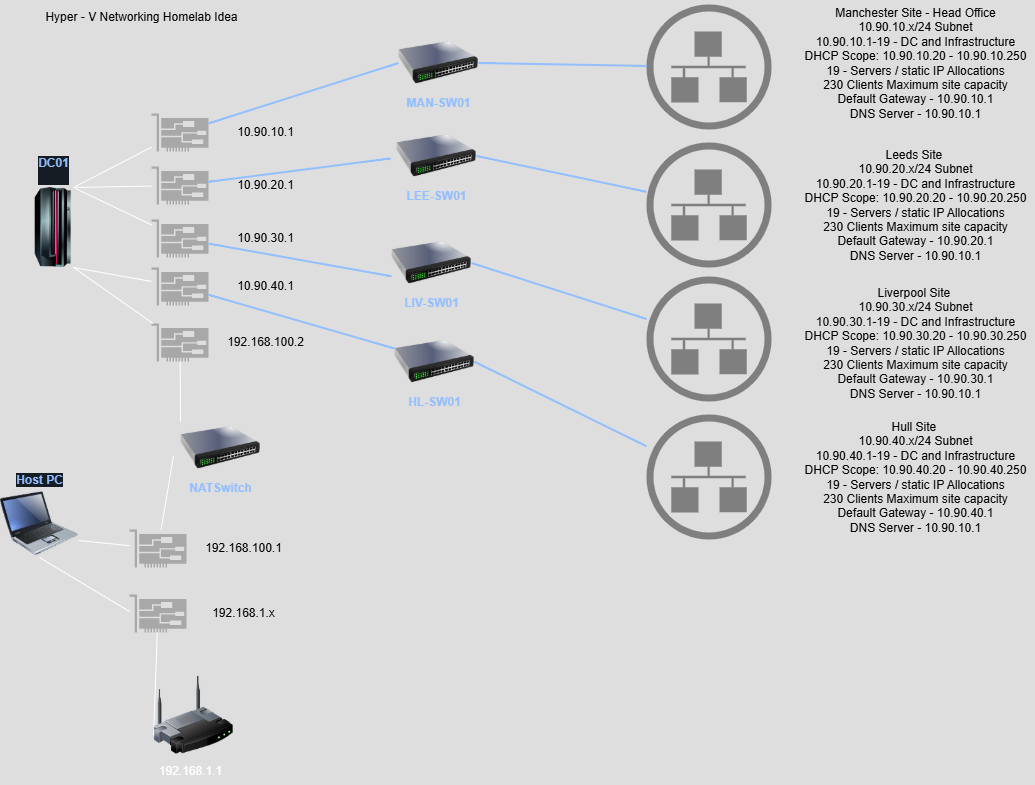

The diagram above was exported from draw.io. Its source (the exported page's mxGraphModel, read from the mxfile embedded in the PNG):
<mxGraphModel dx="2628" dy="777" grid="0" gridSize="10" guides="1" tooltips="1" connect="1" arrows="1" fold="1" page="0" pageScale="1" pageWidth="827" pageHeight="1169" background="none" math="1" shadow="0">
  <root>
    <mxCell id="X5NqExCQtvZxIxQ7pmgY-0" />
    <mxCell id="1" parent="X5NqExCQtvZxIxQ7pmgY-0" />
    <object label="&lt;div&gt;DC01&lt;/div&gt;&lt;div&gt;&lt;br&gt;&lt;/div&gt;" placeholders="1" id="Gr0Zq-AI6Quabplr0KPa-104">
      <mxCell style="image;html=1;image=img/lib/clip_art/computers/Mainframe_128x128.png;strokeColor=none;strokeWidth=2;fillColor=#EDF5FF;fontSize=12;fontColor=#0A3DA3;labelBackgroundColor=#EDF5FF;fontStyle=1;labelBorderColor=none;labelPosition=center;verticalLabelPosition=top;align=center;verticalAlign=bottom;" parent="1" vertex="1">
        <mxGeometry x="-1014" y="328" width="80" height="80" as="geometry" />
      </mxCell>
    </object>
    <mxCell id="9aD2Jwg-aMI2aXnKk8Dl-1" value="" style="sketch=0;pointerEvents=1;shadow=0;dashed=0;html=1;strokeColor=none;fillColor=#505050;labelPosition=center;verticalLabelPosition=bottom;verticalAlign=top;outlineConnect=0;align=center;shape=mxgraph.office.devices.nic;" vertex="1" parent="1">
      <mxGeometry x="-876" y="408" width="57" height="38" as="geometry" />
    </mxCell>
    <mxCell id="9aD2Jwg-aMI2aXnKk8Dl-2" value="" style="sketch=0;pointerEvents=1;shadow=0;dashed=0;html=1;strokeColor=none;fillColor=#505050;labelPosition=center;verticalLabelPosition=bottom;verticalAlign=top;outlineConnect=0;align=center;shape=mxgraph.office.devices.nic;" vertex="1" parent="1">
      <mxGeometry x="-876" y="254" width="57" height="38" as="geometry" />
    </mxCell>
    <mxCell id="9aD2Jwg-aMI2aXnKk8Dl-3" value="" style="sketch=0;pointerEvents=1;shadow=0;dashed=0;html=1;strokeColor=none;fillColor=#505050;labelPosition=center;verticalLabelPosition=bottom;verticalAlign=top;outlineConnect=0;align=center;shape=mxgraph.office.devices.nic;" vertex="1" parent="1">
      <mxGeometry x="-876" y="360" width="57" height="38" as="geometry" />
    </mxCell>
    <mxCell id="9aD2Jwg-aMI2aXnKk8Dl-4" value="" style="sketch=0;pointerEvents=1;shadow=0;dashed=0;html=1;strokeColor=none;fillColor=#505050;labelPosition=center;verticalLabelPosition=bottom;verticalAlign=top;outlineConnect=0;align=center;shape=mxgraph.office.devices.nic;" vertex="1" parent="1">
      <mxGeometry x="-876" y="307" width="57" height="38" as="geometry" />
    </mxCell>
    <mxCell id="9aD2Jwg-aMI2aXnKk8Dl-5" value="" style="sketch=0;pointerEvents=1;shadow=0;dashed=0;html=1;strokeColor=none;fillColor=#505050;labelPosition=center;verticalLabelPosition=bottom;verticalAlign=top;outlineConnect=0;align=center;shape=mxgraph.office.devices.nic;" vertex="1" parent="1">
      <mxGeometry x="-876" y="464" width="57" height="38" as="geometry" />
    </mxCell>
    <mxCell id="9aD2Jwg-aMI2aXnKk8Dl-6" value="10.90.10.1" style="text;html=1;align=center;verticalAlign=middle;resizable=0;points=[];autosize=1;strokeColor=none;fillColor=none;fontColor=light-dark(#000000,#000000);" vertex="1" parent="1">
      <mxGeometry x="-800" y="260" width="75" height="26" as="geometry" />
    </mxCell>
    <mxCell id="9aD2Jwg-aMI2aXnKk8Dl-7" value="10.90.20.1" style="text;html=1;align=center;verticalAlign=middle;resizable=0;points=[];autosize=1;strokeColor=none;fillColor=none;fontColor=light-dark(#000000,#000000);" vertex="1" parent="1">
      <mxGeometry x="-800" y="313" width="75" height="26" as="geometry" />
    </mxCell>
    <mxCell id="9aD2Jwg-aMI2aXnKk8Dl-8" value="10.90.30.1" style="text;html=1;align=center;verticalAlign=middle;resizable=0;points=[];autosize=1;strokeColor=none;fillColor=none;fontColor=light-dark(#000000,#000000);" vertex="1" parent="1">
      <mxGeometry x="-800" y="366" width="75" height="26" as="geometry" />
    </mxCell>
    <mxCell id="9aD2Jwg-aMI2aXnKk8Dl-9" value="10.90.40.1" style="text;html=1;align=center;verticalAlign=middle;resizable=0;points=[];autosize=1;strokeColor=none;fillColor=none;fontColor=light-dark(#000000,#000000);" vertex="1" parent="1">
      <mxGeometry x="-800" y="414" width="75" height="26" as="geometry" />
    </mxCell>
    <mxCell id="9aD2Jwg-aMI2aXnKk8Dl-10" value="192.168.100.2" style="text;html=1;align=center;verticalAlign=middle;resizable=0;points=[];autosize=1;strokeColor=none;fillColor=none;fontColor=light-dark(#000000,#000000);" vertex="1" parent="1">
      <mxGeometry x="-810" y="470" width="95" height="26" as="geometry" />
    </mxCell>
    <mxCell id="9aD2Jwg-aMI2aXnKk8Dl-11" value="" style="endArrow=none;html=1;rounded=0;exitX=0.75;exitY=0;exitDx=0;exitDy=0;" edge="1" parent="1" source="Gr0Zq-AI6Quabplr0KPa-104" target="9aD2Jwg-aMI2aXnKk8Dl-2">
      <mxGeometry width="50" height="50" relative="1" as="geometry">
        <mxPoint x="-377" y="543" as="sourcePoint" />
        <mxPoint x="-327" y="493" as="targetPoint" />
      </mxGeometry>
    </mxCell>
    <mxCell id="9aD2Jwg-aMI2aXnKk8Dl-12" value="" style="endArrow=none;html=1;rounded=0;exitX=0.75;exitY=0;exitDx=0;exitDy=0;" edge="1" parent="1" source="Gr0Zq-AI6Quabplr0KPa-104" target="9aD2Jwg-aMI2aXnKk8Dl-4">
      <mxGeometry width="50" height="50" relative="1" as="geometry">
        <mxPoint x="-910" y="391" as="sourcePoint" />
        <mxPoint x="-866" y="298" as="targetPoint" />
      </mxGeometry>
    </mxCell>
    <mxCell id="9aD2Jwg-aMI2aXnKk8Dl-13" value="" style="endArrow=none;html=1;rounded=0;exitX=0.75;exitY=0;exitDx=0;exitDy=0;" edge="1" parent="1" source="Gr0Zq-AI6Quabplr0KPa-104" target="9aD2Jwg-aMI2aXnKk8Dl-3">
      <mxGeometry width="50" height="50" relative="1" as="geometry">
        <mxPoint x="-934" y="348" as="sourcePoint" />
        <mxPoint x="-856" y="308" as="targetPoint" />
      </mxGeometry>
    </mxCell>
    <mxCell id="9aD2Jwg-aMI2aXnKk8Dl-14" value="" style="endArrow=none;html=1;rounded=0;exitX=0.75;exitY=1;exitDx=0;exitDy=0;" edge="1" parent="1" source="Gr0Zq-AI6Quabplr0KPa-104" target="9aD2Jwg-aMI2aXnKk8Dl-1">
      <mxGeometry width="50" height="50" relative="1" as="geometry">
        <mxPoint x="-924" y="358" as="sourcePoint" />
        <mxPoint x="-846" y="318" as="targetPoint" />
      </mxGeometry>
    </mxCell>
    <mxCell id="9aD2Jwg-aMI2aXnKk8Dl-15" value="" style="endArrow=none;html=1;rounded=0;exitX=0.75;exitY=1;exitDx=0;exitDy=0;" edge="1" parent="1" source="Gr0Zq-AI6Quabplr0KPa-104" target="9aD2Jwg-aMI2aXnKk8Dl-5">
      <mxGeometry width="50" height="50" relative="1" as="geometry">
        <mxPoint x="-914" y="368" as="sourcePoint" />
        <mxPoint x="-836" y="328" as="targetPoint" />
      </mxGeometry>
    </mxCell>
    <mxCell id="9aD2Jwg-aMI2aXnKk8Dl-16" value="NATSwitch&lt;br&gt;&lt;div&gt;&lt;br&gt;&lt;/div&gt;" style="image;html=1;image=img/lib/clip_art/networking/Switch_128x128.png;strokeColor=none;strokeWidth=2;fillColor=#EDF5FF;fontSize=12;fontColor=#0A3DA3;fontStyle=1;labelBackgroundColor=none;" vertex="1" parent="1">
      <mxGeometry x="-847" y="562" width="80" height="53" as="geometry" />
    </mxCell>
    <mxCell id="9aD2Jwg-aMI2aXnKk8Dl-17" value="HL-SW01" style="image;html=1;image=img/lib/clip_art/networking/Switch_128x128.png;strokeColor=none;strokeWidth=2;fillColor=#EDF5FF;fontSize=12;fontColor=#0A3DA3;fontStyle=1;labelBackgroundColor=none;" vertex="1" parent="1">
      <mxGeometry x="-633" y="475.75" width="80" height="53" as="geometry" />
    </mxCell>
    <mxCell id="9aD2Jwg-aMI2aXnKk8Dl-18" value="LIV-SW01" style="image;html=1;image=img/lib/clip_art/networking/Switch_128x128.png;strokeColor=none;strokeWidth=2;fillColor=#EDF5FF;fontSize=12;fontColor=#0A3DA3;fontStyle=1;labelBackgroundColor=none;" vertex="1" parent="1">
      <mxGeometry x="-636" y="377" width="80" height="53" as="geometry" />
    </mxCell>
    <mxCell id="9aD2Jwg-aMI2aXnKk8Dl-19" value="LEE-SW01" style="image;html=1;image=img/lib/clip_art/networking/Switch_128x128.png;strokeColor=none;strokeWidth=2;fillColor=#EDF5FF;fontSize=12;fontColor=#0A3DA3;fontStyle=1;labelBackgroundColor=none;" vertex="1" parent="1">
      <mxGeometry x="-631" y="270" width="80" height="53" as="geometry" />
    </mxCell>
    <mxCell id="9aD2Jwg-aMI2aXnKk8Dl-20" value="MAN-SW01" style="image;html=1;image=img/lib/clip_art/networking/Switch_128x128.png;strokeColor=none;strokeWidth=2;fillColor=#EDF5FF;fontSize=12;fontColor=#0A3DA3;fontStyle=1;labelBackgroundColor=none;" vertex="1" parent="1">
      <mxGeometry x="-629" y="177" width="80" height="53" as="geometry" />
    </mxCell>
    <mxCell id="9aD2Jwg-aMI2aXnKk8Dl-27" value="Hyper - V Networking Homelab Idea" style="text;html=1;align=center;verticalAlign=middle;resizable=0;points=[];autosize=1;strokeColor=none;fillColor=none;perimeterSpacing=1;strokeWidth=0;fontColor=light-dark(#000000,#000000);" vertex="1" parent="1">
      <mxGeometry x="-991" y="145" width="210" height="26" as="geometry" />
    </mxCell>
    <object label="Host PC" placeholders="1" id="9aD2Jwg-aMI2aXnKk8Dl-28">
      <mxCell style="image;html=1;image=img/lib/clip_art/computers/Laptop_128x128.png;fontFamily=Helvetica;fontSize=12;fontColor=#0A3DA3;align=center;strokeWidth=2;fillColor=#EDF5FF;fontStyle=1;verticalAlign=bottom;strokeColor=none;labelBackgroundColor=#EDF5FF;labelBorderColor=none;labelPosition=center;verticalLabelPosition=top;" vertex="1" parent="1">
        <mxGeometry x="-1027" y="630" width="78" height="68" as="geometry" />
      </mxCell>
    </object>
    <mxCell id="9aD2Jwg-aMI2aXnKk8Dl-29" value="" style="sketch=0;pointerEvents=1;shadow=0;dashed=0;html=1;strokeColor=none;fillColor=#505050;labelPosition=center;verticalLabelPosition=bottom;verticalAlign=top;outlineConnect=0;align=center;shape=mxgraph.office.devices.nic;" vertex="1" parent="1">
      <mxGeometry x="-898" y="670" width="57" height="38" as="geometry" />
    </mxCell>
    <mxCell id="9aD2Jwg-aMI2aXnKk8Dl-30" value="192.168.100.1" style="text;html=1;align=center;verticalAlign=middle;resizable=0;points=[];autosize=1;strokeColor=none;fillColor=none;fontColor=light-dark(#000000,#000000);" vertex="1" parent="1">
      <mxGeometry x="-832" y="676" width="95" height="26" as="geometry" />
    </mxCell>
    <mxCell id="9aD2Jwg-aMI2aXnKk8Dl-31" value="" style="sketch=0;pointerEvents=1;shadow=0;dashed=0;html=1;strokeColor=none;fillColor=#505050;labelPosition=center;verticalLabelPosition=bottom;verticalAlign=top;outlineConnect=0;align=center;shape=mxgraph.office.devices.nic;" vertex="1" parent="1">
      <mxGeometry x="-898" y="735" width="57" height="38" as="geometry" />
    </mxCell>
    <mxCell id="9aD2Jwg-aMI2aXnKk8Dl-32" value="192.168.1.x" style="text;html=1;align=center;verticalAlign=middle;resizable=0;points=[];autosize=1;strokeColor=none;fillColor=none;fontColor=light-dark(#000000,#000000);" vertex="1" parent="1">
      <mxGeometry x="-825" y="741" width="81" height="26" as="geometry" />
    </mxCell>
    <mxCell id="9aD2Jwg-aMI2aXnKk8Dl-34" value="" style="image;html=1;image=img/lib/clip_art/networking/Wireless_Router_128x128.png" vertex="1" parent="1">
      <mxGeometry x="-874" y="816" width="80" height="80" as="geometry" />
    </mxCell>
    <mxCell id="9aD2Jwg-aMI2aXnKk8Dl-35" value="192.168.1.1" style="text;html=1;align=center;verticalAlign=middle;resizable=0;points=[];autosize=1;strokeColor=none;fillColor=none;" vertex="1" parent="1">
      <mxGeometry x="-878" y="899" width="81" height="26" as="geometry" />
    </mxCell>
    <mxCell id="9aD2Jwg-aMI2aXnKk8Dl-36" value="" style="endArrow=none;html=1;rounded=0;entryX=0;entryY=0.75;entryDx=0;entryDy=0;" edge="1" parent="1" source="9aD2Jwg-aMI2aXnKk8Dl-31" target="9aD2Jwg-aMI2aXnKk8Dl-34">
      <mxGeometry width="50" height="50" relative="1" as="geometry">
        <mxPoint x="-377" y="562" as="sourcePoint" />
        <mxPoint x="-327" y="512" as="targetPoint" />
      </mxGeometry>
    </mxCell>
    <mxCell id="9aD2Jwg-aMI2aXnKk8Dl-37" value="" style="endArrow=none;html=1;rounded=0;exitX=1;exitY=0.75;exitDx=0;exitDy=0;" edge="1" parent="1" source="9aD2Jwg-aMI2aXnKk8Dl-28" target="9aD2Jwg-aMI2aXnKk8Dl-29">
      <mxGeometry width="50" height="50" relative="1" as="geometry">
        <mxPoint x="-933" y="604" as="sourcePoint" />
        <mxPoint x="-327" y="512" as="targetPoint" />
      </mxGeometry>
    </mxCell>
    <mxCell id="9aD2Jwg-aMI2aXnKk8Dl-38" value="" style="endArrow=none;html=1;rounded=0;exitX=0.5;exitY=1;exitDx=0;exitDy=0;" edge="1" parent="1" source="9aD2Jwg-aMI2aXnKk8Dl-28">
      <mxGeometry width="50" height="50" relative="1" as="geometry">
        <mxPoint x="-933" y="791" as="sourcePoint" />
        <mxPoint x="-898" y="752" as="targetPoint" />
      </mxGeometry>
    </mxCell>
    <mxCell id="9aD2Jwg-aMI2aXnKk8Dl-40" value="" style="endArrow=none;html=1;rounded=0;entryX=0;entryY=0;entryDx=0;entryDy=0;" edge="1" parent="1" source="9aD2Jwg-aMI2aXnKk8Dl-5" target="9aD2Jwg-aMI2aXnKk8Dl-16">
      <mxGeometry width="50" height="50" relative="1" as="geometry">
        <mxPoint x="-377" y="562" as="sourcePoint" />
        <mxPoint x="-327" y="512" as="targetPoint" />
      </mxGeometry>
    </mxCell>
    <mxCell id="9aD2Jwg-aMI2aXnKk8Dl-41" value="" style="endArrow=none;html=1;rounded=0;entryX=-0.087;entryY=0.642;entryDx=0;entryDy=0;entryPerimeter=0;" edge="1" parent="1" source="9aD2Jwg-aMI2aXnKk8Dl-29" target="9aD2Jwg-aMI2aXnKk8Dl-16">
      <mxGeometry width="50" height="50" relative="1" as="geometry">
        <mxPoint x="-377" y="562" as="sourcePoint" />
        <mxPoint x="-842" y="625" as="targetPoint" />
      </mxGeometry>
    </mxCell>
    <mxCell id="9aD2Jwg-aMI2aXnKk8Dl-49" style="edgeStyle=none;curved=1;html=1;strokeWidth=2;fontSize=12;endArrow=none;endFill=0;rounded=0;fontColor=#0A3DA3;strokeColor=#0A3DA3;startSize=8;endSize=8;entryX=0;entryY=0.25;entryDx=0;entryDy=0;" edge="1" parent="1" source="9aD2Jwg-aMI2aXnKk8Dl-1" target="9aD2Jwg-aMI2aXnKk8Dl-17">
      <mxGeometry relative="1" as="geometry">
        <mxPoint x="-670" y="511" as="targetPoint" />
        <mxPoint x="-544.000909090909" y="638" as="sourcePoint" />
      </mxGeometry>
    </mxCell>
    <mxCell id="9aD2Jwg-aMI2aXnKk8Dl-50" style="edgeStyle=none;curved=1;html=1;strokeWidth=2;fontSize=12;endArrow=none;endFill=0;rounded=0;fontColor=#0A3DA3;strokeColor=#0A3DA3;startSize=8;endSize=8;entryX=0;entryY=0.75;entryDx=0;entryDy=0;" edge="1" parent="1" source="9aD2Jwg-aMI2aXnKk8Dl-3" target="9aD2Jwg-aMI2aXnKk8Dl-18">
      <mxGeometry relative="1" as="geometry">
        <mxPoint x="-659" y="523" as="targetPoint" />
        <mxPoint x="-809" y="445" as="sourcePoint" />
      </mxGeometry>
    </mxCell>
    <mxCell id="9aD2Jwg-aMI2aXnKk8Dl-51" style="edgeStyle=none;curved=1;html=1;strokeWidth=2;fontSize=12;endArrow=none;endFill=0;rounded=0;fontColor=#0A3DA3;strokeColor=#0A3DA3;startSize=8;endSize=8;entryX=-0.075;entryY=0.547;entryDx=0;entryDy=0;entryPerimeter=0;" edge="1" parent="1" source="9aD2Jwg-aMI2aXnKk8Dl-4" target="9aD2Jwg-aMI2aXnKk8Dl-19">
      <mxGeometry relative="1" as="geometry">
        <mxPoint x="-626" y="427" as="targetPoint" />
        <mxPoint x="-809" y="394" as="sourcePoint" />
      </mxGeometry>
    </mxCell>
    <mxCell id="9aD2Jwg-aMI2aXnKk8Dl-52" style="edgeStyle=none;curved=1;html=1;strokeWidth=2;fontSize=12;endArrow=none;endFill=0;rounded=0;fontColor=#0A3DA3;strokeColor=#0A3DA3;startSize=8;endSize=8;entryX=0;entryY=0.5;entryDx=0;entryDy=0;" edge="1" parent="1" source="9aD2Jwg-aMI2aXnKk8Dl-2" target="9aD2Jwg-aMI2aXnKk8Dl-20">
      <mxGeometry relative="1" as="geometry">
        <mxPoint x="-616" y="437" as="targetPoint" />
        <mxPoint x="-799" y="404" as="sourcePoint" />
      </mxGeometry>
    </mxCell>
    <mxCell id="9aD2Jwg-aMI2aXnKk8Dl-53" value="" style="fillColor=#808080;aspect=fixed;sketch=0;pointerEvents=1;shadow=0;dashed=0;html=1;strokeColor=none;labelPosition=center;verticalLabelPosition=bottom;outlineConnect=0;verticalAlign=top;align=center;shape=mxgraph.openstack.neutron_subnet;" vertex="1" parent="1">
      <mxGeometry x="-381" y="145" width="125" height="125" as="geometry" />
    </mxCell>
    <mxCell id="9aD2Jwg-aMI2aXnKk8Dl-54" value="" style="fillColor=#808080;aspect=fixed;sketch=0;pointerEvents=1;shadow=0;dashed=0;html=1;strokeColor=none;labelPosition=center;verticalLabelPosition=bottom;outlineConnect=0;verticalAlign=top;align=center;shape=mxgraph.openstack.neutron_subnet;" vertex="1" parent="1">
      <mxGeometry x="-381" y="283" width="125" height="125" as="geometry" />
    </mxCell>
    <mxCell id="9aD2Jwg-aMI2aXnKk8Dl-55" value="" style="fillColor=#808080;aspect=fixed;sketch=0;pointerEvents=1;shadow=0;dashed=0;html=1;strokeColor=none;labelPosition=center;verticalLabelPosition=bottom;outlineConnect=0;verticalAlign=top;align=center;shape=mxgraph.openstack.neutron_subnet;" vertex="1" parent="1">
      <mxGeometry x="-381" y="417" width="125" height="125" as="geometry" />
    </mxCell>
    <mxCell id="9aD2Jwg-aMI2aXnKk8Dl-56" value="" style="fillColor=#808080;aspect=fixed;sketch=0;pointerEvents=1;shadow=0;dashed=0;html=1;strokeColor=none;labelPosition=center;verticalLabelPosition=bottom;outlineConnect=0;verticalAlign=top;align=center;shape=mxgraph.openstack.neutron_subnet;" vertex="1" parent="1">
      <mxGeometry x="-381" y="555" width="125" height="125" as="geometry" />
    </mxCell>
    <mxCell id="9aD2Jwg-aMI2aXnKk8Dl-59" style="edgeStyle=none;curved=1;html=1;strokeWidth=2;fontSize=12;endArrow=none;endFill=0;rounded=0;fontColor=#0A3DA3;strokeColor=#0A3DA3;startSize=8;endSize=8;entryX=1;entryY=0.5;entryDx=0;entryDy=0;" edge="1" parent="1" source="9aD2Jwg-aMI2aXnKk8Dl-53" target="9aD2Jwg-aMI2aXnKk8Dl-20">
      <mxGeometry relative="1" as="geometry">
        <mxPoint x="-615" y="193" as="targetPoint" />
        <mxPoint x="-809" y="271" as="sourcePoint" />
      </mxGeometry>
    </mxCell>
    <mxCell id="9aD2Jwg-aMI2aXnKk8Dl-60" style="edgeStyle=none;curved=1;html=1;strokeWidth=2;fontSize=12;endArrow=none;endFill=0;rounded=0;fontColor=#0A3DA3;strokeColor=#0A3DA3;startSize=8;endSize=8;exitX=1;exitY=0.5;exitDx=0;exitDy=0;" edge="1" parent="1" source="9aD2Jwg-aMI2aXnKk8Dl-19" target="9aD2Jwg-aMI2aXnKk8Dl-54">
      <mxGeometry relative="1" as="geometry">
        <mxPoint x="-605" y="203" as="targetPoint" />
        <mxPoint x="-541" y="307" as="sourcePoint" />
      </mxGeometry>
    </mxCell>
    <mxCell id="9aD2Jwg-aMI2aXnKk8Dl-61" style="edgeStyle=none;curved=1;html=1;strokeWidth=2;fontSize=12;endArrow=none;endFill=0;rounded=0;fontColor=#0A3DA3;strokeColor=#0A3DA3;startSize=8;endSize=8;exitX=1;exitY=0.5;exitDx=0;exitDy=0;" edge="1" parent="1" source="9aD2Jwg-aMI2aXnKk8Dl-18" target="9aD2Jwg-aMI2aXnKk8Dl-55">
      <mxGeometry relative="1" as="geometry">
        <mxPoint x="-595" y="213" as="targetPoint" />
        <mxPoint x="-789" y="291" as="sourcePoint" />
      </mxGeometry>
    </mxCell>
    <mxCell id="9aD2Jwg-aMI2aXnKk8Dl-62" style="edgeStyle=none;curved=1;html=1;strokeWidth=2;fontSize=12;endArrow=none;endFill=0;rounded=0;fontColor=#0A3DA3;strokeColor=#0A3DA3;startSize=8;endSize=8;exitX=1;exitY=0.5;exitDx=0;exitDy=0;" edge="1" parent="1" source="9aD2Jwg-aMI2aXnKk8Dl-17" target="9aD2Jwg-aMI2aXnKk8Dl-56">
      <mxGeometry relative="1" as="geometry">
        <mxPoint x="-396" y="492" as="targetPoint" />
        <mxPoint x="-590" y="570" as="sourcePoint" />
      </mxGeometry>
    </mxCell>
    <mxCell id="9aD2Jwg-aMI2aXnKk8Dl-63" value="Manchester Site - Head Office&lt;div&gt;10.90.10.x/24 Subnet&lt;/div&gt;&lt;div&gt;10.90.10.1-19 - DC and Infrastructure&lt;/div&gt;&lt;div&gt;DHCP Scope: 10.90.10.20 - 10.90.10.250&lt;/div&gt;&lt;div&gt;19 - Servers / static IP Allocations&lt;/div&gt;&lt;div&gt;230 Clients Maximum site capacity&lt;/div&gt;&lt;div&gt;Default Gateway - 10.90.10.1&lt;/div&gt;&lt;div&gt;DNS Server - 10.90.10.1&lt;/div&gt;" style="text;html=1;align=center;verticalAlign=middle;resizable=0;points=[];autosize=1;strokeColor=none;fillColor=none;fontColor=light-dark(#000000,#000000);" vertex="1" parent="1">
      <mxGeometry x="-232" y="140.5" width="240" height="127" as="geometry" />
    </mxCell>
    <mxCell id="9aD2Jwg-aMI2aXnKk8Dl-64" value="Leeds Site&amp;nbsp;&lt;div&gt;10.90.20.x/24 Subnet&lt;/div&gt;&lt;div&gt;10.90.20.1-19 - DC and Infrastructure&lt;/div&gt;&lt;div&gt;DHCP Scope: 10.90.20.20 - 10.90.20.250&lt;/div&gt;&lt;div&gt;19 - Servers / static IP Allocations&lt;/div&gt;&lt;div&gt;230 Clients Maximum site capacity&lt;/div&gt;&lt;div&gt;&lt;div&gt;Default Gateway - 10.90.2&lt;span style=&quot;background-color: transparent;&quot;&gt;0.1&lt;/span&gt;&lt;/div&gt;&lt;div&gt;DNS Server - 10.90.10.1&lt;/div&gt;&lt;/div&gt;" style="text;html=1;align=center;verticalAlign=middle;resizable=0;points=[];autosize=1;strokeColor=none;fillColor=none;fontColor=light-dark(#000000,#000000);" vertex="1" parent="1">
      <mxGeometry x="-232" y="282.5" width="240" height="127" as="geometry" />
    </mxCell>
    <mxCell id="9aD2Jwg-aMI2aXnKk8Dl-65" value="Liverpool Site&amp;nbsp;&lt;div&gt;10.90.30.x/24 Subnet&lt;/div&gt;&lt;div&gt;10.90.30.1-19 - DC and Infrastructure&lt;/div&gt;&lt;div&gt;DHCP Scope: 10.90.30.20 - 10.90.30.250&lt;/div&gt;&lt;div&gt;19 - Servers / static IP Allocations&lt;/div&gt;&lt;div&gt;230 Clients Maximum site capacity&lt;/div&gt;&lt;div&gt;&lt;div&gt;Default Gateway - 10.90.30.1&lt;/div&gt;&lt;div&gt;DNS Server - 10.90.10.1&lt;/div&gt;&lt;/div&gt;" style="text;html=1;align=center;verticalAlign=middle;resizable=0;points=[];autosize=1;strokeColor=none;fillColor=none;fontColor=light-dark(#000000,#050505);" vertex="1" parent="1">
      <mxGeometry x="-232" y="420" width="240" height="127" as="geometry" />
    </mxCell>
    <mxCell id="9aD2Jwg-aMI2aXnKk8Dl-66" value="Hull Site&amp;nbsp;&lt;div&gt;10.90.40.x/24 Subnet&lt;/div&gt;&lt;div&gt;10.90.40.1-19 - DC and Infrastructure&lt;/div&gt;&lt;div&gt;DHCP Scope: 10.90.40.20 - 10.90.40.250&lt;/div&gt;&lt;div&gt;19 - Servers / static IP Allocations&lt;/div&gt;&lt;div&gt;230 Clients Maximum site capacity&lt;/div&gt;&lt;div&gt;&lt;div&gt;Default Gateway - 10.90.40.1&lt;/div&gt;&lt;div&gt;DNS Server - 10.90.10.1&lt;/div&gt;&lt;/div&gt;" style="text;html=1;align=center;verticalAlign=middle;resizable=0;points=[];autosize=1;strokeColor=none;fillColor=none;fontColor=light-dark(#000000,#000000);" vertex="1" parent="1">
      <mxGeometry x="-232" y="554.5" width="240" height="127" as="geometry" />
    </mxCell>
  </root>
</mxGraphModel>